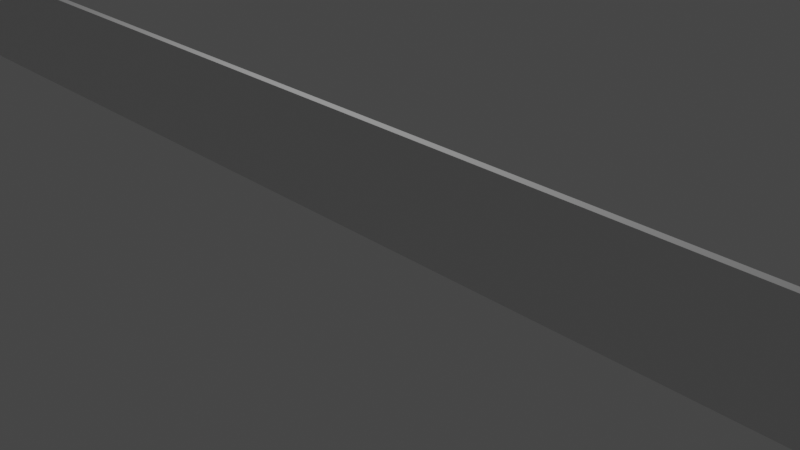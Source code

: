# Source: finish.blend  (saved by Blender 2.93.21; exported with 4.5.12 LTS)
import bpy
from mathutils import Matrix  # noqa: F401  (used for matrix-valued properties, if any)

bpy.ops.wm.read_factory_settings(use_empty=True)
scene = bpy.context.scene
scene.name = 'Scene'

# ---- collections
col_collection = bpy.data.collections.new('Collection'); scene.collection.children.link(col_collection)

# ---- materials (node trees are filled in below, after node groups)
mat_material = bpy.data.materials.new('Material')
mat_material.alpha_threshold = 0.0
mat_material.use_transparent_shadow = False
mat_material.line_color = (0.0, 0.0, 0.0, 1.0)
mat_material_001 = bpy.data.materials.new('Material.001')
mat_material_001.alpha_threshold = 0.0
mat_material_001.use_transparent_shadow = False
mat_material_001.line_color = (0.0, 0.0, 0.0, 1.0)

# ---- material node trees
mat_material.use_nodes = True; mat_material.node_tree.nodes.clear()
_N = mat_material.node_tree.nodes; _L = mat_material.node_tree.links
n0 = _N.new('ShaderNodeOutputMaterial'); n0.name = 'Material Output'; n0.location = (300, 300)
n1 = _N.new('ShaderNodeBsdfPrincipled'); n1.name = 'Principled BSDF'; n1.location = (10, 300)
n1.distribution = 'GGX'
n1.subsurface_method = 'BURLEY'
n1.inputs[2].default_value = 0.4
n1.inputs[3].default_value = 1.45
n1.inputs[27].default_value = (0.0, 0.0, 0.0, 1.0)
n1.inputs[28].default_value = 1.0
_L.new(n1.outputs[0], n0.inputs[0])
n0.is_active_output = True
mat_material_001.use_nodes = True; mat_material_001.node_tree.nodes.clear()
_N = mat_material_001.node_tree.nodes; _L = mat_material_001.node_tree.links
n0 = _N.new('ShaderNodeOutputMaterial'); n0.name = 'Material Output'; n0.location = (300, 300)
n1 = _N.new('ShaderNodeBsdfPrincipled'); n1.name = 'Principled BSDF'; n1.location = (10, 300)
n1.distribution = 'GGX'
n1.subsurface_method = 'BURLEY'
n1.inputs[2].default_value = 0.4
n1.inputs[3].default_value = 1.45
n1.inputs[27].default_value = (0.0, 0.0, 0.0, 1.0)
n1.inputs[28].default_value = 1.0
_L.new(n1.outputs[0], n0.inputs[0])
n0.is_active_output = True

# ---- world
world_world = bpy.data.worlds.new('World'); scene.world = world_world
world_world.use_nodes = True; world_world.node_tree.nodes.clear()
_N = world_world.node_tree.nodes; _L = world_world.node_tree.links
n0 = _N.new('ShaderNodeOutputWorld'); n0.name = 'World Output'; n0.location = (300, 300)
n1 = _N.new('ShaderNodeBackground'); n1.name = 'Background'; n1.location = (10, 300)
n1.inputs[0].default_value = (0.05088, 0.05088, 0.05088, 1.0)
_L.new(n1.outputs[0], n0.inputs[0])
n0.is_active_output = True
world_world.color = (0.05088, 0.05088, 0.05088)
world_world.use_sun_shadow = False
world_world.sun_shadow_jitter_overblur = 0.0

# ---- cameras
cam_camera = bpy.data.cameras.new('Camera')
cam_camera.clip_end = 100.0
cam_camera.ortho_scale = 7.314

# ---- lights
light_light = bpy.data.lights.new('Light', 'POINT')
light_light.transmission_factor = 0.0
light_light.energy = 1000.0
light_light.shadow_soft_size = 0.1
light_light.shadow_maximum_resolution = 0.006
light_light.use_absolute_resolution = True

# ---- meshes
me_cube_002 = bpy.data.meshes.new('Cube.002')
me_cube_002.from_pydata([(-3.463, -1.0, -1.0), (-3.463, -1.0, 1.0), (-3.463, 1.0, -1.0), (-3.463, 1.0, 1.0), (3.465, -1.0, -1.0), (3.465, -1.0, 1.0), (3.465, 1.0, -1.0), (3.465, 1.0, 1.0), (-3.193, -0.6194, -6.352), (-3.193, -0.6194, -0.9237), (-3.193, 0.6194, -6.352), (-3.193, 0.6194, -0.9237), (-3.095, -0.6194, -6.352), (-3.095, -0.6194, -0.9237), (-3.095, 0.6194, -6.352), (-3.095, 0.6194, -0.9237), (3.093, -0.6194, -6.352), (3.093, -0.6194, -0.9237), (3.093, 0.6194, -6.352), (3.093, 0.6194, -0.9237), (3.191, -0.6194, -6.352), (3.191, -0.6194, -0.9237), (3.191, 0.6194, -6.352), (3.191, 0.6194, -0.9237)], [], [(0, 1, 3, 2), (2, 3, 7, 6), (6, 7, 5, 4), (4, 5, 1, 0), (2, 6, 4, 0), (7, 3, 1, 5), (12, 10, 8), (10, 15, 11), (14, 13, 15), (9, 15, 13), (8, 11, 9), (12, 9, 13), (12, 14, 10), (10, 14, 15), (14, 12, 13), (9, 11, 15), (8, 10, 11), (12, 8, 9), (20, 18, 16), (18, 23, 19), (22, 21, 23), (17, 23, 21), (16, 19, 17), (20, 17, 21), (20, 22, 18), (18, 22, 23), (22, 20, 21), (17, 19, 23), (16, 18, 19), (20, 16, 17)])
me_cube_002.polygons.foreach_set('material_index', [0, 0, 0, 0, 0, 0, 0, 0, 0, 0, 0, 0, 0, 0, 0, 0, 0, 0, 1, 1, 1, 1, 1, 1, 1, 1, 1, 1, 1, 1])
_uv = me_cube_002.uv_layers.new(name='UVMap')
_uv.uv.foreach_set('vector', [0.2678, 0.7322, 0.2678, 0.982, 0.01796, 0.982, 0.01796, 0.7322, 0.2345, 0.7267, 0.2345, 0.9611, 0.03859, 0.9611, 0.03859, 0.7267, 0.5536, 0.7322, 0.5536, 0.982, 0.3038, 0.982, 0.3038, 0.7322, 0.2334, 0.726, 0.2334, 0.9611, 0.03776, 0.9611, 0.03776, 0.726, 0.01796, 0.7322, 0.01796, 0.7322, 0.2678, 0.7322, 0.2678, 0.7322, 0.01796, 0.982, 0.01796, 0.982, 0.2678, 0.982, 0.2678, 0.982, 0.1727, 0.01796, 0.01796, 0.01796, 0.1727, 0.01796, 0.01796, 0.01796, 0.01796, 0.6962, 0.01796, 0.6962, 0.01796, 0.01796, 0.1727, 0.6962, 0.01796, 0.6962, 0.1727, 0.6962, 0.01796, 0.6962, 0.1727, 0.6962, 0.2087, 0.01796, 0.3635, 0.6962, 0.2087, 0.6962, 0.1727, 0.01796, 0.1727, 0.6962, 0.1727, 0.6962, 0.1727, 0.01796, 0.01796, 0.01796, 0.01796, 0.01796, 0.01796, 0.01796, 0.01796, 0.01796, 0.01796, 0.6962, 0.01796, 0.01796, 0.1727, 0.01796, 0.1727, 0.6962, 0.1727, 0.6962, 0.01796, 0.6962, 0.01796, 0.6962, 0.2087, 0.01796, 0.3635, 0.01796, 0.3635, 0.6962, 0.1727, 0.01796, 0.1727, 0.01796, 0.1727, 0.6962, 0.5542, 0.01796, 0.3994, 0.01796, 0.5542, 0.01796, 0.3994, 0.01796, 0.3994, 0.6962, 0.3994, 0.6962, 0.3994, 0.01796, 0.5542, 0.6962, 0.3994, 0.6962, 0.5542, 0.6962, 0.3994, 0.6962, 0.5542, 0.6962, 0.5901, 0.01796, 0.7449, 0.6962, 0.5901, 0.6962, 0.5542, 0.01796, 0.5542, 0.6962, 0.5542, 0.6962, 0.5542, 0.01796, 0.3994, 0.01796, 0.3994, 0.01796, 0.3994, 0.01796, 0.3994, 0.01796, 0.3994, 0.6962, 0.3994, 0.01796, 0.5542, 0.01796, 0.5542, 0.6962, 0.5542, 0.6962, 0.3994, 0.6962, 0.3994, 0.6962, 0.5901, 0.01796, 0.7449, 0.01796, 0.7449, 0.6962, 0.5542, 0.01796, 0.5542, 0.01796, 0.5542, 0.6962])
me_cube_002.materials.append(mat_material)
me_cube_002.materials.append(mat_material_001)
me_cube_002.use_remesh_fix_poles = True
me_cube_002.use_remesh_preserve_attributes = False
me_cube_002.use_paint_bone_selection = False
me_cube_002.use_paint_mask = True
me_cube_002.update()

# ---- objects
ob_light = bpy.data.objects.new('Light', light_light)
ob_camera = bpy.data.objects.new('Camera', cam_camera)
ob_cube_002 = bpy.data.objects.new('Cube.002', me_cube_002)

# ---- transforms, parenting, visibility, modifiers, constraints
ob_light.location = (16.25, 2.495, 13.13)
ob_light.rotation_euler = (0.6503, 0.05522, 1.866)
ob_light.scale = (1.74, 4.393, 3.997)
ob_light.lock_rotations_4d = False
ob_light.empty_display_type = 'ARROWS'
ob_light.color = (0.0, 0.0, 0.0, 0.0)
ob_light.lineart.crease_threshold = 0.0
ob_camera.location = (29.38, -9.402, 10.61)
ob_camera.rotation_euler = (1.109, 0.0, 0.8149)
ob_camera.scale = (2.722, 3.161, 3.248)
ob_camera.lock_rotations_4d = False
ob_camera.empty_display_type = 'ARROWS'
ob_camera.color = (0.0, 0.0, 0.0, 0.0)
ob_camera.display_type = 'WIRE'
ob_camera.lineart.crease_threshold = 0.0
ob_cube_002.location = (-0.0532, 0.9867, 3.599)
ob_cube_002.scale = (8.827, -0.06885, 0.9817)

# ---- collection membership
col_collection.objects.link(ob_light)
col_collection.objects.link(ob_camera)
col_collection.objects.link(ob_cube_002)

# ---- scene / render settings (as saved in the file)
scene.camera = ob_camera
scene.frame_start = 1; scene.frame_end = 250; scene.frame_set(1)
scene.render.engine = 'BLENDER_EEVEE_NEXT'
scene.cycles.use_denoising = False
scene.cycles.samples = 128
scene.cycles.sampling_pattern = 'TABULATED_SOBOL'
scene.cycles.use_adaptive_sampling = False
scene.cycles.use_light_tree = False
scene.view_settings.view_transform = 'Filmic'
bpy.context.view_layer.update()
